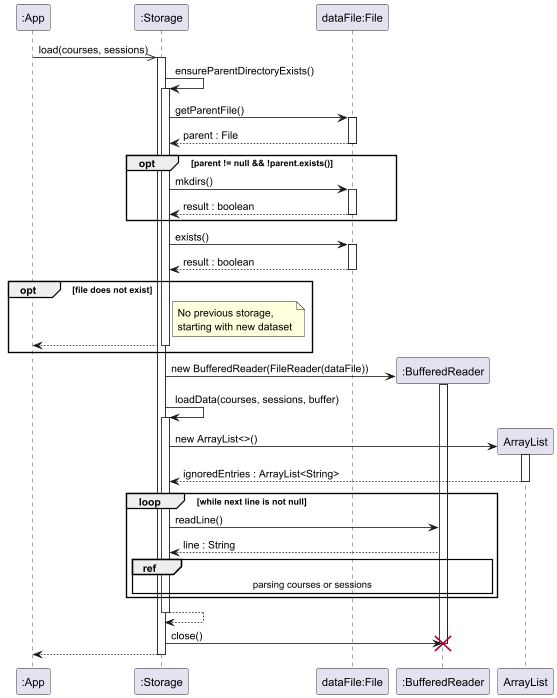

The diagram above was rendered by PlantUML. Its source (embedded in the PNG):
@startuml
'https://plantuml.com/sequence-diagram

participant ":App" as App
participant ":Storage" as Storage
participant "dataFile:File" as File
participant ":BufferedReader" as BR


App ->> Storage: load(courses, sessions)
activate Storage

Storage -> Storage: ensureParentDirectoryExists()
activate Storage

Storage -> File: getParentFile()
activate File

File --> Storage: parent : File
deactivate File

opt parent != null && !parent.exists()
    Storage -> File: mkdirs()
    activate File

    File --> Storage: result : boolean
    deactivate File
end

Storage -> File: exists()
activate File
File --> Storage: result : boolean
deactivate File

opt file does not exist
    note right of Storage: No previous storage,\nstarting with new dataset
    Storage --> App
    deactivate Storage
end

Storage -> BR**: new BufferedReader(FileReader(dataFile))
activate BR

Storage -> Storage: loadData(courses, sessions, buffer)
activate Storage

    Storage -> ArrayList**: new ArrayList<>()
    activate ArrayList
    ArrayList --> Storage: ignoredEntries : ArrayList<String>
    deactivate ArrayList

loop while next line is not null
Storage -> BR: readLine()
    BR --> Storage: line : String
    ref over BR, Storage
        parsing courses or sessions
    end
end

Storage --> Storage:
deactivate Storage

Storage -> BR: close()
deactivate BR
destroy BR
Storage --> App
deactivate Storage

@enduml